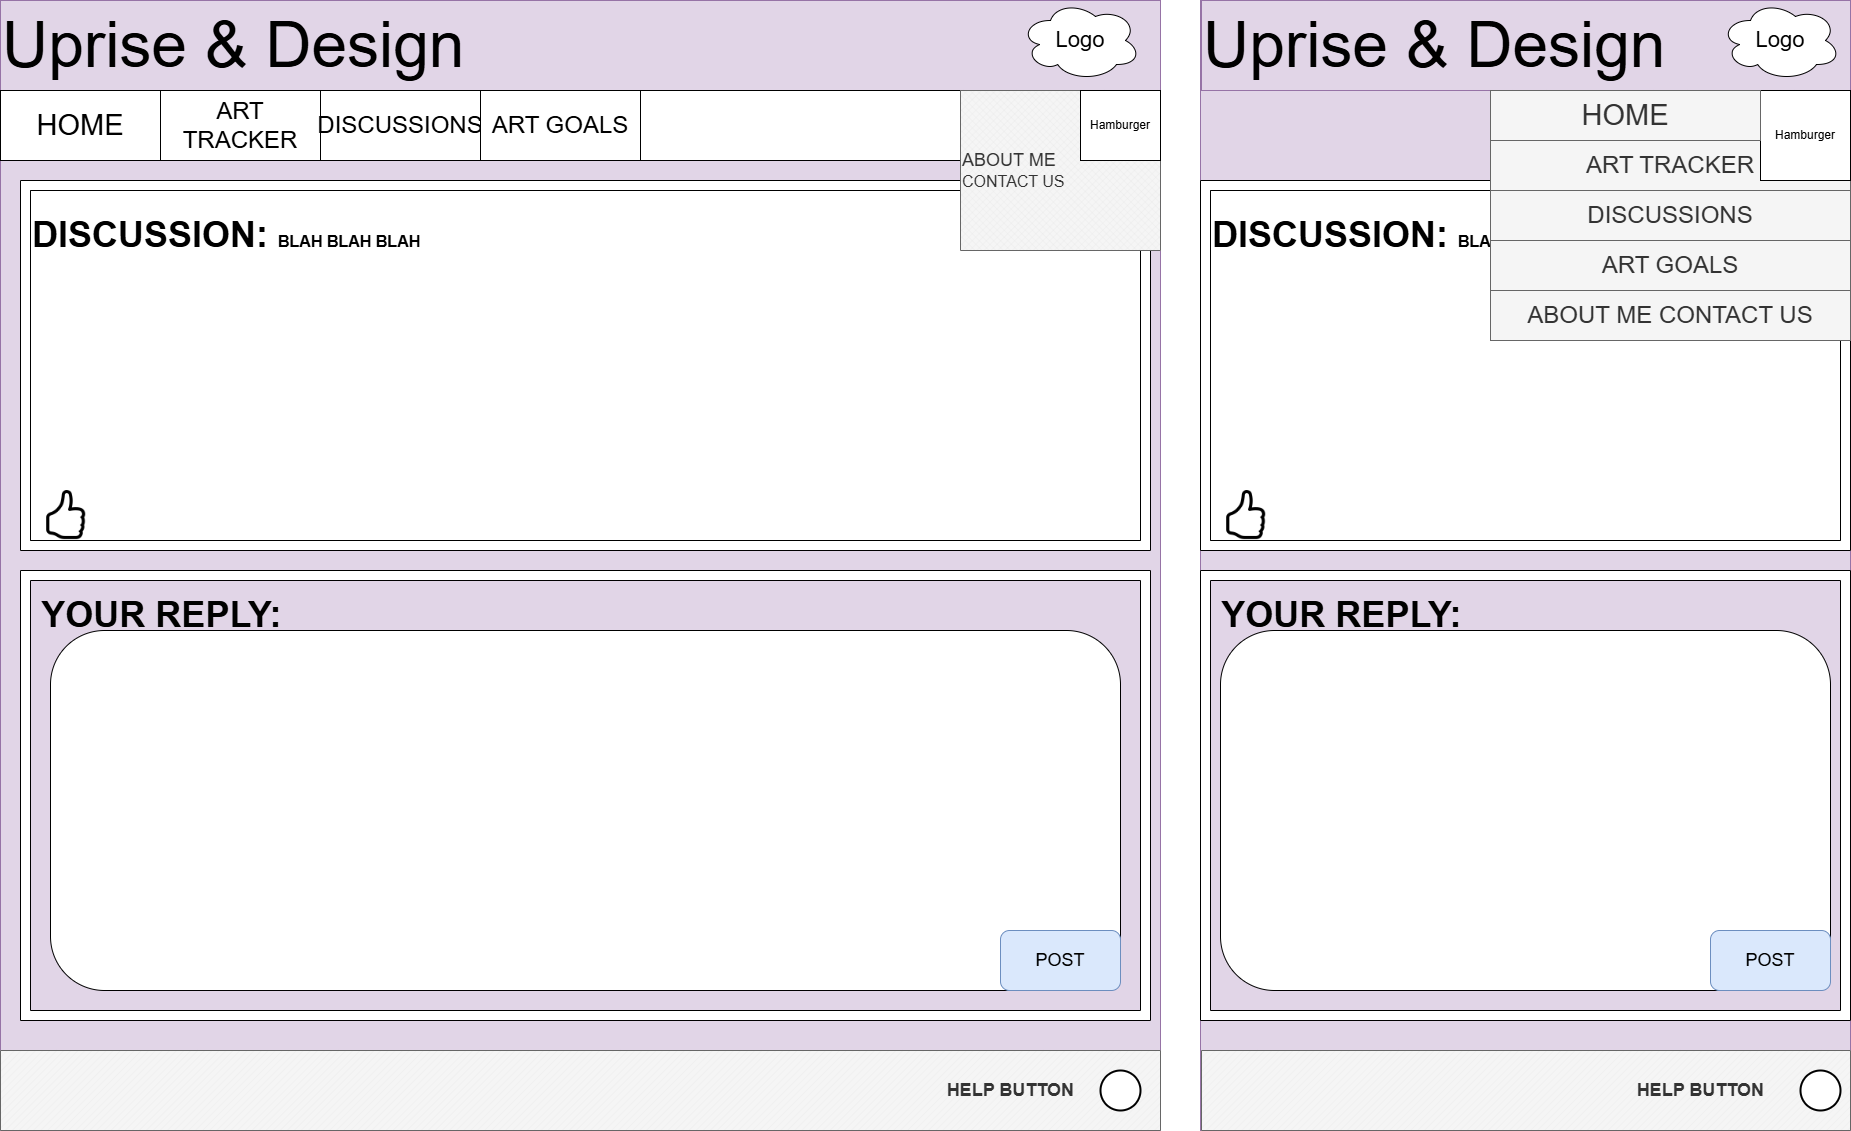

The diagram above was exported from draw.io. Its source (the exported page's mxGraphModel, read from the mxfile embedded in the PNG):
<mxGraphModel dx="2868" dy="1492" grid="1" gridSize="10" guides="1" tooltips="1" connect="1" arrows="1" fold="1" page="1" pageScale="1" pageWidth="1920" pageHeight="1200" math="0" shadow="0">
  <root>
    <mxCell id="0" />
    <mxCell id="1" parent="0" />
    <mxCell id="Q18MaeD7mjFhzh4_eude-1" value="" style="rounded=0;whiteSpace=wrap;html=1;verticalAlign=top;align=left;fillColor=#e1d5e7;strokeColor=#9673a6;" vertex="1" parent="1">
      <mxGeometry x="50" y="30" width="1160" height="1130" as="geometry" />
    </mxCell>
    <mxCell id="Q18MaeD7mjFhzh4_eude-2" value="" style="rounded=0;whiteSpace=wrap;html=1;fillColor=#e1d5e7;strokeColor=#9673a6;" vertex="1" parent="1">
      <mxGeometry x="1250" y="30" width="650" height="1130" as="geometry" />
    </mxCell>
    <mxCell id="Q18MaeD7mjFhzh4_eude-46" value="&lt;h1&gt;&lt;span style=&quot;font-size: 36px;&quot;&gt;DISCUSSION: &lt;/span&gt;&lt;font size=&quot;3&quot;&gt;BLAH BLAH BLAH&lt;/font&gt;&lt;/h1&gt;" style="verticalLabelPosition=middle;verticalAlign=top;html=1;shape=mxgraph.basic.rect;fillColor2=none;strokeWidth=1;size=20;indent=5;align=left;labelPosition=center;" vertex="1" parent="1">
      <mxGeometry x="1260" y="220" width="630" height="350" as="geometry" />
    </mxCell>
    <mxCell id="Q18MaeD7mjFhzh4_eude-3" value="&lt;font style=&quot;font-size: 64px;&quot;&gt;Uprise &amp;amp; Design&lt;/font&gt;" style="rounded=0;whiteSpace=wrap;html=1;align=left;fillColor=#e1d5e7;strokeColor=#9673a6;" vertex="1" parent="1">
      <mxGeometry x="50" y="30" width="1160" height="90" as="geometry" />
    </mxCell>
    <mxCell id="Q18MaeD7mjFhzh4_eude-5" value="&lt;font style=&quot;font-size: 22px;&quot;&gt;Logo&lt;/font&gt;" style="ellipse;shape=cloud;whiteSpace=wrap;html=1;" vertex="1" parent="1">
      <mxGeometry x="1070" y="30" width="120" height="80" as="geometry" />
    </mxCell>
    <mxCell id="Q18MaeD7mjFhzh4_eude-6" value="&lt;font style=&quot;font-size: 29px;&quot;&gt;HOME&lt;/font&gt;" style="rounded=0;whiteSpace=wrap;html=1;" vertex="1" parent="1">
      <mxGeometry x="50" y="120" width="160" height="70" as="geometry" />
    </mxCell>
    <mxCell id="Q18MaeD7mjFhzh4_eude-7" value="&lt;font style=&quot;font-size: 24px;&quot;&gt;ART TRACKER&lt;/font&gt;" style="rounded=0;whiteSpace=wrap;html=1;" vertex="1" parent="1">
      <mxGeometry x="210" y="120" width="160" height="70" as="geometry" />
    </mxCell>
    <mxCell id="Q18MaeD7mjFhzh4_eude-8" value="&lt;font style=&quot;font-size: 24px;&quot;&gt;DISCUSSIONS&lt;/font&gt;" style="rounded=0;whiteSpace=wrap;html=1;" vertex="1" parent="1">
      <mxGeometry x="370" y="120" width="160" height="70" as="geometry" />
    </mxCell>
    <mxCell id="Q18MaeD7mjFhzh4_eude-9" value="&lt;font style=&quot;font-size: 24px;&quot;&gt;ART GOALS&lt;/font&gt;" style="rounded=0;whiteSpace=wrap;html=1;" vertex="1" parent="1">
      <mxGeometry x="530" y="120" width="160" height="70" as="geometry" />
    </mxCell>
    <mxCell id="Q18MaeD7mjFhzh4_eude-20" value="&lt;h1&gt;&lt;span style=&quot;font-size: 36px;&quot;&gt;DISCUSSION: &lt;/span&gt;&lt;font size=&quot;3&quot;&gt;BLAH BLAH BLAH&lt;/font&gt;&lt;/h1&gt;" style="verticalLabelPosition=middle;verticalAlign=top;html=1;shape=mxgraph.basic.rect;fillColor2=none;strokeWidth=1;size=20;indent=5;align=left;labelPosition=center;" vertex="1" parent="1">
      <mxGeometry x="80" y="220" width="1110" height="350" as="geometry" />
    </mxCell>
    <mxCell id="Q18MaeD7mjFhzh4_eude-11" value="" style="rounded=0;whiteSpace=wrap;html=1;" vertex="1" parent="1">
      <mxGeometry x="690" y="120" width="440" height="70" as="geometry" />
    </mxCell>
    <mxCell id="Q18MaeD7mjFhzh4_eude-14" value="" style="verticalLabelPosition=bottom;verticalAlign=top;html=1;shape=mxgraph.basic.frame;dx=10;whiteSpace=wrap;" vertex="1" parent="1">
      <mxGeometry x="70" y="210" width="1130" height="370" as="geometry" />
    </mxCell>
    <mxCell id="Q18MaeD7mjFhzh4_eude-12" value="&lt;font style=&quot;font-size: 18px;&quot;&gt;ABOUT ME&lt;/font&gt;&lt;div&gt;&lt;font size=&quot;3&quot;&gt;CONTACT US&lt;/font&gt;&lt;/div&gt;" style="verticalLabelPosition=middle;verticalAlign=middle;html=1;shape=mxgraph.basic.patternFillRect;fillStyle=diagGrid;step=5;fillStrokeWidth=0.2;fillStrokeColor=#dddddd;fillColor=#f5f5f5;fontColor=#333333;strokeColor=#666666;labelPosition=center;align=left;" vertex="1" parent="1">
      <mxGeometry x="1010" y="120" width="200" height="160" as="geometry" />
    </mxCell>
    <mxCell id="Q18MaeD7mjFhzh4_eude-13" value="Hamburger" style="rounded=0;whiteSpace=wrap;html=1;" vertex="1" parent="1">
      <mxGeometry x="1130" y="120" width="80" height="70" as="geometry" />
    </mxCell>
    <mxCell id="Q18MaeD7mjFhzh4_eude-15" value="&lt;h1&gt;&lt;font style=&quot;font-size: 36px;&quot;&gt;&amp;nbsp; YOUR REPLY:&lt;/font&gt;&lt;/h1&gt;" style="verticalLabelPosition=middle;verticalAlign=top;html=1;shape=mxgraph.basic.frame;dx=10;whiteSpace=wrap;labelPosition=center;align=left;" vertex="1" parent="1">
      <mxGeometry x="70" y="600" width="1130" height="450" as="geometry" />
    </mxCell>
    <mxCell id="Q18MaeD7mjFhzh4_eude-16" value="&lt;h2&gt;HELP BUTTON&amp;nbsp; &amp;nbsp; &amp;nbsp; &amp;nbsp; &amp;nbsp; &amp;nbsp; &amp;nbsp; &amp;nbsp; &amp;nbsp;&lt;/h2&gt;" style="verticalLabelPosition=middle;verticalAlign=middle;html=1;shape=mxgraph.basic.patternFillRect;fillStyle=diag;step=5;fillStrokeWidth=0.2;fillStrokeColor=#dddddd;labelPosition=center;align=right;fillColor=#f5f5f5;fontColor=#333333;strokeColor=#666666;" vertex="1" parent="1">
      <mxGeometry x="50" y="1080" width="1160" height="80" as="geometry" />
    </mxCell>
    <mxCell id="Q18MaeD7mjFhzh4_eude-18" value="&lt;font style=&quot;font-size: 64px;&quot;&gt;Uprise &amp;amp; Design&lt;/font&gt;" style="rounded=0;whiteSpace=wrap;html=1;align=left;fillColor=#e1d5e7;strokeColor=#9673a6;" vertex="1" parent="1">
      <mxGeometry x="1251" y="30" width="649" height="90" as="geometry" />
    </mxCell>
    <mxCell id="Q18MaeD7mjFhzh4_eude-19" value="&lt;font style=&quot;font-size: 22px;&quot;&gt;Logo&lt;/font&gt;" style="ellipse;shape=cloud;whiteSpace=wrap;html=1;" vertex="1" parent="1">
      <mxGeometry x="1770" y="30" width="120" height="80" as="geometry" />
    </mxCell>
    <mxCell id="Q18MaeD7mjFhzh4_eude-25" value="" style="strokeWidth=2;html=1;shape=mxgraph.flowchart.start_2;whiteSpace=wrap;" vertex="1" parent="1">
      <mxGeometry x="1150" y="1100" width="40" height="40" as="geometry" />
    </mxCell>
    <mxCell id="Q18MaeD7mjFhzh4_eude-26" value="" style="verticalLabelPosition=middle;verticalAlign=middle;html=1;shape=mxgraph.basic.patternFillRect;fillStyle=diagGrid;step=5;fillStrokeWidth=0.2;fillStrokeColor=#dddddd;fillColor=#f5f5f5;fontColor=#333333;strokeColor=#666666;labelPosition=center;align=left;" vertex="1" parent="1">
      <mxGeometry x="1540" y="120" width="360" height="250" as="geometry" />
    </mxCell>
    <mxCell id="Q18MaeD7mjFhzh4_eude-47" value="" style="verticalLabelPosition=bottom;verticalAlign=top;html=1;shape=mxgraph.basic.frame;dx=10;whiteSpace=wrap;" vertex="1" parent="1">
      <mxGeometry x="1250" y="210" width="650" height="370" as="geometry" />
    </mxCell>
    <mxCell id="Q18MaeD7mjFhzh4_eude-28" value="&lt;font style=&quot;font-size: 24px;&quot;&gt;ART TRACKER&lt;/font&gt;" style="rounded=0;whiteSpace=wrap;html=1;fillColor=#f5f5f5;fontColor=#333333;strokeColor=#666666;" vertex="1" parent="1">
      <mxGeometry x="1540" y="170" width="360" height="50" as="geometry" />
    </mxCell>
    <mxCell id="Q18MaeD7mjFhzh4_eude-29" value="Hamburger" style="rounded=0;whiteSpace=wrap;html=1;" vertex="1" parent="1">
      <mxGeometry x="1810" y="120" width="90" height="90" as="geometry" />
    </mxCell>
    <mxCell id="Q18MaeD7mjFhzh4_eude-30" value="&lt;font style=&quot;font-size: 29px;&quot;&gt;HOME&lt;/font&gt;" style="rounded=0;whiteSpace=wrap;html=1;fillColor=#f5f5f5;fontColor=#333333;strokeColor=#666666;" vertex="1" parent="1">
      <mxGeometry x="1540" y="120" width="270" height="50" as="geometry" />
    </mxCell>
    <mxCell id="Q18MaeD7mjFhzh4_eude-31" value="&lt;font style=&quot;font-size: 24px;&quot;&gt;DISCUSSIONS&lt;/font&gt;" style="rounded=0;whiteSpace=wrap;html=1;fillColor=#f5f5f5;fontColor=#333333;strokeColor=#666666;" vertex="1" parent="1">
      <mxGeometry x="1540" y="220" width="360" height="50" as="geometry" />
    </mxCell>
    <mxCell id="Q18MaeD7mjFhzh4_eude-32" value="&lt;font style=&quot;font-size: 24px;&quot;&gt;ART GOALS&lt;/font&gt;" style="rounded=0;whiteSpace=wrap;html=1;fillColor=#f5f5f5;fontColor=#333333;strokeColor=#666666;" vertex="1" parent="1">
      <mxGeometry x="1540" y="270" width="360" height="50" as="geometry" />
    </mxCell>
    <mxCell id="Q18MaeD7mjFhzh4_eude-33" value="&lt;span style=&quot;font-size: 24px;&quot;&gt;ABOUT ME CONTACT US&lt;/span&gt;" style="rounded=0;whiteSpace=wrap;html=1;fillColor=#f5f5f5;fontColor=#333333;strokeColor=#666666;" vertex="1" parent="1">
      <mxGeometry x="1540" y="320" width="360" height="50" as="geometry" />
    </mxCell>
    <mxCell id="Q18MaeD7mjFhzh4_eude-41" value="&lt;h2&gt;HELP BUTTON&amp;nbsp; &amp;nbsp; &amp;nbsp; &amp;nbsp; &amp;nbsp; &amp;nbsp; &amp;nbsp; &amp;nbsp; &amp;nbsp;&lt;/h2&gt;" style="verticalLabelPosition=middle;verticalAlign=middle;html=1;shape=mxgraph.basic.patternFillRect;fillStyle=diag;step=5;fillStrokeWidth=0.2;fillStrokeColor=#dddddd;labelPosition=center;align=right;fillColor=#f5f5f5;fontColor=#333333;strokeColor=#666666;" vertex="1" parent="1">
      <mxGeometry x="1251" y="1080" width="649" height="80" as="geometry" />
    </mxCell>
    <mxCell id="Q18MaeD7mjFhzh4_eude-42" value="" style="strokeWidth=2;html=1;shape=mxgraph.flowchart.start_2;whiteSpace=wrap;" vertex="1" parent="1">
      <mxGeometry x="1850" y="1100" width="40" height="40" as="geometry" />
    </mxCell>
    <mxCell id="Q18MaeD7mjFhzh4_eude-43" value="" style="shape=image;html=1;verticalAlign=top;verticalLabelPosition=bottom;labelBackgroundColor=#ffffff;imageAspect=0;aspect=fixed;image=https://cdn1.iconfinder.com/data/icons/bootstrap-vol-3/16/hand-thumbs-up-128.png" vertex="1" parent="1">
      <mxGeometry x="90" y="520" width="50" height="50" as="geometry" />
    </mxCell>
    <mxCell id="Q18MaeD7mjFhzh4_eude-44" value="" style="rounded=1;whiteSpace=wrap;html=1;" vertex="1" parent="1">
      <mxGeometry x="100" y="660" width="1070" height="360" as="geometry" />
    </mxCell>
    <mxCell id="Q18MaeD7mjFhzh4_eude-45" value="&lt;font style=&quot;font-size: 18px;&quot;&gt;POST&lt;/font&gt;" style="rounded=1;whiteSpace=wrap;html=1;fillColor=#dae8fc;strokeColor=#6c8ebf;" vertex="1" parent="1">
      <mxGeometry x="1050" y="960" width="120" height="60" as="geometry" />
    </mxCell>
    <mxCell id="Q18MaeD7mjFhzh4_eude-48" value="" style="shape=image;html=1;verticalAlign=top;verticalLabelPosition=bottom;labelBackgroundColor=#ffffff;imageAspect=0;aspect=fixed;image=https://cdn1.iconfinder.com/data/icons/bootstrap-vol-3/16/hand-thumbs-up-128.png" vertex="1" parent="1">
      <mxGeometry x="1270" y="520" width="50" height="50" as="geometry" />
    </mxCell>
    <mxCell id="Q18MaeD7mjFhzh4_eude-49" value="&lt;h1&gt;&lt;font style=&quot;font-size: 36px;&quot;&gt;&amp;nbsp; YOUR REPLY:&lt;/font&gt;&lt;/h1&gt;" style="verticalLabelPosition=middle;verticalAlign=top;html=1;shape=mxgraph.basic.frame;dx=10;whiteSpace=wrap;labelPosition=center;align=left;" vertex="1" parent="1">
      <mxGeometry x="1250" y="600" width="650" height="450" as="geometry" />
    </mxCell>
    <mxCell id="Q18MaeD7mjFhzh4_eude-50" value="" style="rounded=1;whiteSpace=wrap;html=1;" vertex="1" parent="1">
      <mxGeometry x="1270" y="660" width="610" height="360" as="geometry" />
    </mxCell>
    <mxCell id="Q18MaeD7mjFhzh4_eude-51" value="&lt;font style=&quot;font-size: 18px;&quot;&gt;POST&lt;/font&gt;" style="rounded=1;whiteSpace=wrap;html=1;fillColor=#dae8fc;strokeColor=#6c8ebf;" vertex="1" parent="1">
      <mxGeometry x="1760" y="960" width="120" height="60" as="geometry" />
    </mxCell>
  </root>
</mxGraphModel>